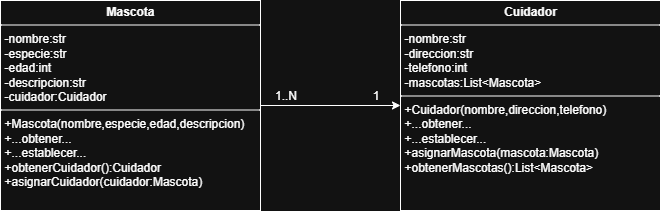

The diagram above was exported from draw.io. Its source (the exported page's mxGraphModel, read from the mxfile embedded in the PNG):
<mxGraphModel dx="983" dy="447" grid="1" gridSize="10" guides="1" tooltips="1" connect="1" arrows="1" fold="1" page="1" pageScale="1" pageWidth="827" pageHeight="1169" math="0" shadow="0">
  <root>
    <mxCell id="0" />
    <mxCell id="1" parent="0" />
    <mxCell id="gnY-3aRxc-nvyjUfgkfo-7" style="edgeStyle=orthogonalEdgeStyle;rounded=0;orthogonalLoop=1;jettySize=auto;html=1;entryX=0;entryY=0.5;entryDx=0;entryDy=0;" edge="1" parent="1" source="gnY-3aRxc-nvyjUfgkfo-1" target="gnY-3aRxc-nvyjUfgkfo-2">
      <mxGeometry relative="1" as="geometry" />
    </mxCell>
    <mxCell id="gnY-3aRxc-nvyjUfgkfo-1" value="&lt;p style=&quot;margin:0px;margin-top:4px;text-align:center;&quot;&gt;&lt;b&gt;Mascota&lt;/b&gt;&lt;/p&gt;&lt;hr size=&quot;1&quot; style=&quot;border-style:solid;&quot;&gt;&lt;p style=&quot;margin:0px;margin-left:4px;&quot;&gt;-nombre:str&lt;/p&gt;&lt;p style=&quot;margin:0px;margin-left:4px;&quot;&gt;-especie:str&lt;/p&gt;&lt;p style=&quot;margin:0px;margin-left:4px;&quot;&gt;-edad:int&lt;/p&gt;&lt;p style=&quot;margin:0px;margin-left:4px;&quot;&gt;-descripcion:str&lt;/p&gt;&lt;p style=&quot;margin:0px;margin-left:4px;&quot;&gt;-cuidador:Cuidador&lt;/p&gt;&lt;hr size=&quot;1&quot; style=&quot;border-style:solid;&quot;&gt;&lt;p style=&quot;margin:0px;margin-left:4px;&quot;&gt;+Mascota(nombre,especie,edad,descripcion)&lt;/p&gt;&lt;p style=&quot;margin:0px;margin-left:4px;&quot;&gt;+...obtener...&lt;/p&gt;&lt;p style=&quot;margin:0px;margin-left:4px;&quot;&gt;+...establecer...&lt;/p&gt;&lt;p style=&quot;margin:0px;margin-left:4px;&quot;&gt;+obtenerCuidador():Cuidador&lt;/p&gt;&lt;p style=&quot;margin:0px;margin-left:4px;&quot;&gt;+asignarCuidador(cuidador:Mascota)&lt;/p&gt;" style="verticalAlign=top;align=left;overflow=fill;html=1;whiteSpace=wrap;" vertex="1" parent="1">
      <mxGeometry x="90" y="50" width="260" height="210" as="geometry" />
    </mxCell>
    <mxCell id="gnY-3aRxc-nvyjUfgkfo-2" value="&lt;p style=&quot;margin:0px;margin-top:4px;text-align:center;&quot;&gt;&lt;b&gt;Cuidador&lt;/b&gt;&lt;/p&gt;&lt;hr size=&quot;1&quot; style=&quot;border-style:solid;&quot;&gt;&lt;p style=&quot;margin:0px;margin-left:4px;&quot;&gt;-nombre:str&lt;/p&gt;&lt;p style=&quot;margin:0px;margin-left:4px;&quot;&gt;-direccion:str&lt;/p&gt;&lt;p style=&quot;margin:0px;margin-left:4px;&quot;&gt;-telefono:int&lt;/p&gt;&lt;p style=&quot;margin:0px;margin-left:4px;&quot;&gt;-mascotas:List&amp;lt;Mascota&amp;gt;&lt;/p&gt;&lt;hr size=&quot;1&quot; style=&quot;border-style:solid;&quot;&gt;&lt;p style=&quot;margin:0px;margin-left:4px;&quot;&gt;+Cuidador(nombre,direccion,telefono)&lt;/p&gt;&lt;p style=&quot;margin:0px;margin-left:4px;&quot;&gt;+...obtener...&lt;/p&gt;&lt;p style=&quot;margin:0px;margin-left:4px;&quot;&gt;+...establecer...&lt;/p&gt;&lt;p style=&quot;margin:0px;margin-left:4px;&quot;&gt;+asignarMascota(mascota:Mascota)&lt;/p&gt;&lt;p style=&quot;margin:0px;margin-left:4px;&quot;&gt;+obtenerMascotas():List&amp;lt;Mascota&amp;gt;&lt;/p&gt;" style="verticalAlign=top;align=left;overflow=fill;html=1;whiteSpace=wrap;" vertex="1" parent="1">
      <mxGeometry x="490" y="50" width="260" height="210" as="geometry" />
    </mxCell>
    <mxCell id="gnY-3aRxc-nvyjUfgkfo-4" value="1..N" style="text;html=1;align=center;verticalAlign=middle;resizable=0;points=[];autosize=1;strokeColor=none;fillColor=none;" vertex="1" parent="1">
      <mxGeometry x="350" y="130" width="50" height="30" as="geometry" />
    </mxCell>
    <mxCell id="gnY-3aRxc-nvyjUfgkfo-5" value="1" style="text;html=1;align=center;verticalAlign=middle;resizable=0;points=[];autosize=1;strokeColor=none;fillColor=none;" vertex="1" parent="1">
      <mxGeometry x="450" y="130" width="30" height="30" as="geometry" />
    </mxCell>
  </root>
</mxGraphModel>